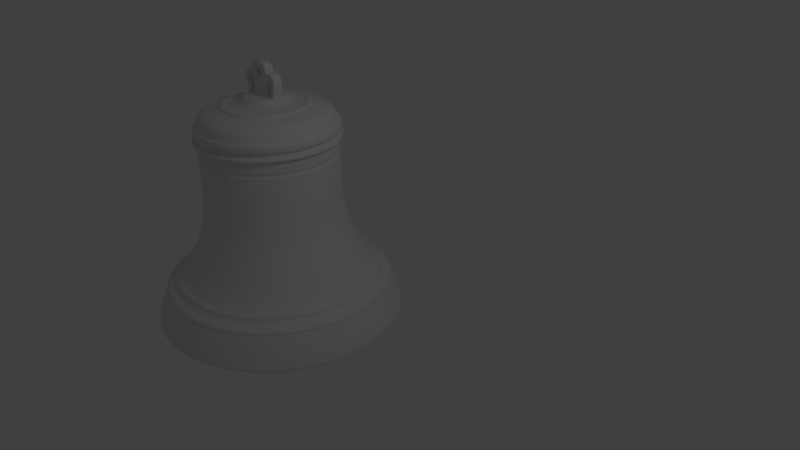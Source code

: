 # Source: church_bell1.blend  (saved by Blender 2.55.0; exported with 4.5.12 LTS)
import bpy
from mathutils import Matrix  # noqa: F401  (used for matrix-valued properties, if any)

bpy.ops.wm.read_factory_settings(use_empty=True)
scene = bpy.context.scene
scene.name = 'Scene'

# ---- collections
col_collection_1 = bpy.data.collections.new('Collection 1'); scene.collection.children.link(col_collection_1)
col_collection_5 = bpy.data.collections.new('Collection 5'); scene.collection.children.link(col_collection_5)

# ---- world
world_world = bpy.data.worlds.new('World'); scene.world = world_world
world_world.color = (0.05088, 0.05088, 0.05088)
world_world.use_sun_shadow = False
world_world.sun_shadow_jitter_overblur = 0.0
world_world.cycles.sampling_method = 'MANUAL'
world_world.cycles.sample_map_resolution = 256

# ---- cameras
cam_camera = bpy.data.cameras.new('Camera')
cam_camera.clip_end = 100.0
cam_camera.lens = 35.0
cam_camera.ortho_scale = 7.314
cam_camera.dof.focus_distance = 0.0
cam_camera.dof.aperture_fstop = 128.0

# ---- lights
light_lamp = bpy.data.lights.new('Lamp', 'POINT')
light_lamp.transmission_factor = 0.0
light_lamp.cutoff_distance = 30.0
light_lamp.energy = 100.0
light_lamp.shadow_buffer_clip_start = 1.001
light_lamp.shadow_soft_size = 1.0
light_lamp.shadow_maximum_resolution = 0.006
light_lamp.use_absolute_resolution = True
light_lamp.cycles.use_multiple_importance_sampling = False

# ---- meshes
me_cube_005 = bpy.data.meshes.new('Cube.005')
me_cube_005.from_pydata([(-0.05865, 0.08126, -0.1091), (-0.05865, -0.08126, -0.1091), (0.05865, -0.08126, -0.1091), (0.05865, 0.08126, -0.1091), (-0.01955, 0.08126, -0.1091), (0.01955, 0.08126, -0.1091), (-0.01955, -0.08126, -0.1091), (0.01955, -0.08126, -0.1091), (-0.05865, 0.02709, -0.1091), (-0.05865, -0.02709, -0.1091), (0.05865, -0.02709, -0.1091), (0.05865, 0.02709, -0.1091), (0.01955, 0.02709, -0.1091), (0.01955, -0.02709, -0.1091), (-0.01955, 0.02709, -0.1091), (-0.01955, -0.02709, -0.1091), (-0.05865, 0.08126, -0.0395), (-0.05865, -0.08126, -0.0395), (0.05865, 0.08126, -0.0395), (0.05865, -0.08126, -0.0395), (-0.01955, 0.08126, -0.0395), (0.01955, 0.08126, -0.0395), (0.01955, -0.08126, -0.0395), (-0.01955, -0.08126, -0.0395), (-0.05865, 0.02709, -0.0395), (-0.05865, -0.02709, -0.0395), (0.05865, 0.02709, -0.0395), (0.05865, -0.02709, -0.0395), (-0.05865, 0.08126, 0.01157), (-0.05865, -0.08126, 0.01157), (0.05865, 0.08126, 0.01157), (0.05865, -0.08126, 0.01157), (-0.01955, 0.08126, 0.01157), (0.01955, 0.08126, 0.01157), (0.01955, -0.08126, 0.01157), (-0.01955, -0.08126, 0.01157), (-0.05865, 0.02709, 0.01157), (-0.05865, -0.02709, 0.01157), (0.05865, 0.02709, 0.01157), (0.05865, -0.02709, 0.01157), (0.05865, -0.02709, 0.05306), (0.05865, 0.02709, 0.05306), (-0.05865, -0.02709, 0.05306), (-0.05865, 0.02709, 0.05306), (-0.01955, -0.08126, 0.05306), (0.01955, -0.08126, 0.05306), (0.01955, 0.08126, 0.05306), (-0.01955, 0.08126, 0.05306), (0.05865, -0.08126, 0.05306), (0.05865, 0.08126, 0.05306), (-0.05865, -0.08126, 0.05306), (-0.05865, 0.08126, 0.05306), (-0.01955, -0.02709, 0.1227), (-0.01955, 0.02709, 0.1227), (0.01955, -0.02709, 0.1227), (0.01955, 0.02709, 0.1227), (0.05865, 0.02709, 0.1227), (0.05865, -0.02709, 0.1227), (-0.05865, -0.02709, 0.1227), (-0.05865, 0.02709, 0.1227), (0.01955, -0.08126, 0.1227), (-0.01955, -0.08126, 0.1227), (0.01955, 0.08126, 0.1227), (-0.01955, 0.08126, 0.1227), (0.05865, 0.08126, 0.1227), (0.05865, -0.08126, 0.1227), (-0.05865, -0.08126, 0.1227), (-0.05865, 0.08126, 0.1227)], [], [(7, 13, 10, 2), (13, 12, 11, 10), (12, 5, 3, 11), (6, 15, 13, 7), (15, 14, 12, 13), (14, 4, 5, 12), (1, 9, 15, 6), (9, 8, 14, 15), (8, 0, 4, 14), (0, 16, 20, 4), (21, 5, 4, 20), (18, 3, 5, 21), (22, 7, 2, 19), (23, 6, 7, 22), (17, 1, 6, 23), (16, 0, 8, 24), (9, 25, 24, 8), (1, 17, 25, 9), (26, 11, 3, 18), (27, 10, 11, 26), (19, 2, 10, 27), (16, 28, 32, 20), (33, 21, 20, 32), (30, 18, 21, 33), (34, 22, 19, 31), (35, 23, 22, 34), (29, 17, 23, 35), (28, 16, 24, 36), (25, 37, 36, 24), (17, 29, 37, 25), (38, 26, 18, 30), (39, 27, 26, 38), (31, 19, 27, 39), (31, 39, 40, 48), (39, 38, 41, 40), (38, 30, 49, 41), (50, 42, 37, 29), (42, 43, 36, 37), (28, 36, 43, 51), (29, 35, 44, 50), (35, 34, 45, 44), (34, 31, 48, 45), (30, 33, 46, 49), (33, 32, 47, 46), (51, 47, 32, 28), (48, 40, 57, 65), (40, 41, 56, 57), (41, 49, 64, 56), (66, 58, 42, 50), (58, 59, 43, 42), (59, 67, 51, 43), (50, 44, 61, 66), (44, 45, 60, 61), (45, 48, 65, 60), (49, 46, 62, 64), (46, 47, 63, 62), (47, 51, 67, 63), (59, 53, 63, 67), (58, 52, 53, 59), (66, 61, 52, 58), (53, 55, 62, 63), (52, 54, 55, 53), (61, 60, 54, 52), (55, 56, 64, 62), (54, 57, 56, 55), (60, 65, 57, 54)])
me_cube_005.polygons.foreach_set('use_smooth', [True] * 66)
me_cube_005.use_remesh_preserve_volume = False
me_cube_005.use_remesh_preserve_attributes = False
me_cube_005.use_mirror_vertex_groups = False
me_cube_005.update()
me_cube_003 = bpy.data.meshes.new('Cube.003')
me_cube_003.from_pydata([(-0.2353, 0.05865, -0.1574), (-0.2353, -0.05865, -0.1574), (-0.118, -0.05865, -0.1574), (-0.118, 0.05865, -0.1574), (-0.2353, 0.05865, -0.4196), (-0.2353, -0.05865, -0.4196), (-0.118, -0.05865, -0.4196), (-0.118, 0.05865, -0.4196), (-0.1962, 0.05865, -0.1574), (-0.1571, 0.05865, -0.1574), (-0.1962, -0.05865, -0.1574), (-0.1571, -0.05865, -0.1574), (-0.1962, 0.05865, -0.4196), (-0.1571, 0.05865, -0.4196), (-0.1962, -0.05865, -0.4196), (-0.1571, -0.05865, -0.4196), (-0.2353, 0.01955, -0.1574), (-0.2353, -0.01955, -0.1574), (-0.118, -0.01955, -0.1574), (-0.118, 0.01955, -0.1574), (-0.2353, 0.01955, -0.4196), (-0.2353, -0.01955, -0.4196), (-0.118, -0.01955, -0.4196), (-0.118, 0.01955, -0.4196), (-0.1571, 0.01955, -0.4196), (-0.1571, -0.01955, -0.4196), (-0.1962, 0.01955, -0.4196), (-0.1962, -0.01955, -0.4196), (-0.2353, 0.05865, -0.35), (-0.2353, -0.05865, -0.35), (-0.118, 0.05865, -0.35), (-0.118, -0.05865, -0.35), (-0.1962, 0.05865, -0.35), (-0.1571, 0.05865, -0.35), (-0.1571, -0.05865, -0.35), (-0.1962, -0.05865, -0.35), (-0.2353, 0.01955, -0.35), (-0.2353, -0.01955, -0.35), (-0.118, 0.01955, -0.35), (-0.118, -0.01955, -0.35)], [], [(15, 25, 22, 6), (25, 24, 23, 22), (24, 13, 7, 23), (14, 27, 25, 15), (27, 26, 24, 25), (26, 12, 13, 24), (5, 21, 27, 14), (21, 20, 26, 27), (20, 4, 12, 26), (28, 0, 8, 32), (32, 12, 4, 28), (9, 33, 32, 8), (33, 13, 12, 32), (3, 30, 33, 9), (30, 7, 13, 33), (11, 34, 31, 2), (34, 15, 6, 31), (10, 35, 34, 11), (35, 14, 15, 34), (1, 29, 35, 10), (29, 5, 14, 35), (20, 36, 28, 4), (0, 28, 36, 16), (21, 37, 36, 20), (37, 17, 16, 36), (5, 29, 37, 21), (29, 1, 17, 37), (19, 38, 30, 3), (38, 23, 7, 30), (18, 39, 38, 19), (39, 22, 23, 38), (2, 31, 39, 18), (31, 6, 22, 39)])
me_cube_003.polygons.foreach_set('use_smooth', [True] * 33)
me_cube_003.use_remesh_preserve_volume = False
me_cube_003.use_remesh_preserve_attributes = False
me_cube_003.use_mirror_vertex_groups = False
me_cube_003.update()
me_cube_001 = bpy.data.meshes.new('Cube.001')
me_cube_001.from_pydata([(-0.3276, -5.648e-09, -0.06713), (0.3276, -5.648e-09, -0.06713), (-0.374, 1.781e-09, 0.0991), (0.374, 1.781e-09, 0.0991), (-0.3932, 6.202e-09, 0.1982), (0.3932, 6.202e-09, 0.1982), (-0.334, 1.141e-08, 0.3165), (0.334, 1.141e-08, 0.3165), (-0.2094, 1.136e-08, 0.3181), (0.2094, 1.136e-08, 0.3181), (-0.1742, 1.062e-08, 0.3021), (0.1742, 1.062e-08, 0.3021), (-0.1838, 1.518e-08, 0.4044), (0.1838, 1.518e-08, 0.4044), (-0.1183, 1.76e-08, 0.4603), (0.1183, 1.76e-08, 0.4603), (0.0, 1.792e-08, 0.4699), (-0.2413, -5.565e-09, -0.06873), (0.2413, -5.565e-09, -0.06873), (-0.2621, -4.878e-10, 0.04635), (0.2621, -4.878e-10, 0.04635), (-0.3117, 3.969e-09, 0.1486), (0.3117, 3.969e-09, 0.1486), (-0.2909, 6.422e-09, 0.203), (0.2909, 6.422e-09, 0.203), (-0.2206, 7.471e-09, 0.2238), (0.2206, 7.471e-09, 0.2238), (-0.1726, 4.147e-09, 0.147), (0.1726, 4.147e-09, 0.147), (-0.171, -5.368e-09, -0.06713), (0.171, -5.368e-09, -0.06713), (0.0, -0.08107, -0.07032), (0.171, -0.08107, -0.06713), (-0.171, -0.08107, -0.06713), (0.1726, -0.08107, 0.147), (-0.1726, -0.08107, 0.147), (0.2206, -0.08107, 0.2238), (-0.2206, -0.08107, 0.2238), (0.2909, -0.08107, 0.203), (-0.2909, -0.08107, 0.203), (0.3117, -0.08107, 0.1486), (-0.3117, -0.08107, 0.1486), (0.2621, -0.08107, 0.04635), (-0.2621, -0.08107, 0.04635), (0.2413, -0.08107, -0.06873), (-0.2413, -0.08107, -0.06873), (0.0, -0.08107, 0.38), (0.0517, -0.08107, 0.3586), (0.07312, -0.08107, 0.3069), (0.0517, -0.08107, 0.2552), (0.0, -0.08107, 0.2337), (-0.05173, -0.08107, 0.2552), (-0.07315, -0.08107, 0.3069), (-0.05173, -0.08107, 0.3586), (0.0, -0.08107, 0.4699), (0.1183, -0.08107, 0.4603), (-0.1183, -0.08107, 0.4603), (0.1838, -0.08107, 0.4044), (-0.1838, -0.08107, 0.4044), (0.1742, -0.08107, 0.3021), (-0.1742, -0.08107, 0.3021), (0.2094, -0.08107, 0.3181), (-0.2094, -0.08107, 0.3181), (0.334, -0.08107, 0.3165), (-0.334, -0.08107, 0.3165), (0.3932, -0.08107, 0.1982), (-0.3932, -0.08107, 0.1982), (0.374, -0.08107, 0.0991), (-0.374, -0.08107, 0.0991), (0.3276, -0.08107, -0.06713), (-0.3276, -0.08107, -0.06713), (-0.3276, 0.08107, -0.06713), (0.3276, 0.08107, -0.06713), (-0.374, 0.08107, 0.0991), (0.374, 0.08107, 0.0991), (-0.3932, 0.08107, 0.1982), (0.3932, 0.08107, 0.1982), (-0.334, 0.08107, 0.3165), (0.334, 0.08107, 0.3165), (-0.2094, 0.08107, 0.3181), (0.2094, 0.08107, 0.3181), (-0.1742, 0.08107, 0.3021), (0.1742, 0.08107, 0.3021), (-0.1838, 0.08107, 0.4044), (0.1838, 0.08107, 0.4044), (-0.1183, 0.08107, 0.4603), (0.1183, 0.08107, 0.4603), (0.0, 0.08107, 0.4699), (-0.05173, 0.08107, 0.3586), (-0.07315, 0.08107, 0.3069), (-0.05173, 0.08107, 0.2552), (0.0, 0.08107, 0.2337), (0.0517, 0.08107, 0.2552), (0.07312, 0.08107, 0.3069), (0.0517, 0.08107, 0.3586), (0.0, 0.08107, 0.38), (-0.2413, 0.08107, -0.06873), (0.2413, 0.08107, -0.06873), (-0.2621, 0.08107, 0.04635), (0.2621, 0.08107, 0.04635), (-0.3117, 0.08107, 0.1486), (0.3117, 0.08107, 0.1486), (-0.2909, 0.08107, 0.203), (0.2909, 0.08107, 0.203), (-0.2206, 0.08107, 0.2238), (0.2206, 0.08107, 0.2238), (-0.1726, 0.08107, 0.147), (0.1726, 0.08107, 0.147), (-0.171, 0.08107, -0.06713), (0.171, 0.08107, -0.06713), (0.0, 0.08107, -0.07032), (0.1183, -0.05796, 0.4603), (0.0, -0.05796, 0.4699), (0.171, -0.04054, -0.06713), (-0.171, -0.04054, -0.06713), (0.1726, -0.04054, 0.147), (-0.1726, -0.04054, 0.147), (0.2206, -0.04054, 0.2238), (-0.2206, -0.04054, 0.2238), (0.2909, -0.04054, 0.203), (-0.2909, -0.04054, 0.203), (0.3117, -0.04054, 0.1486), (-0.3117, -0.04054, 0.1486), (0.2621, -0.04054, 0.04635), (-0.2621, -0.04054, 0.04635), (0.2413, -0.04054, -0.06873), (-0.2413, -0.04054, -0.06873), (0.3276, -0.05796, -0.06713), (-0.3276, -0.05796, -0.06713), (-0.1183, -0.05796, 0.4603), (0.1838, -0.05796, 0.4044), (-0.1838, -0.05796, 0.4044), (0.1742, -0.05796, 0.3021), (-0.1742, -0.05796, 0.3021), (0.2094, -0.05796, 0.3181), (-0.2094, -0.05796, 0.3181), (0.334, -0.05796, 0.3165), (-0.334, -0.05796, 0.3165), (0.3932, -0.05796, 0.1982), (-0.3932, -0.05796, 0.1982), (0.374, -0.05796, 0.0991), (-0.374, -0.05796, 0.0991), (0.1183, 0.05796, 0.4603), (0.0, 0.05796, 0.4699), (0.171, 0.04054, -0.06713), (-0.171, 0.04054, -0.06713), (0.1726, 0.04054, 0.147), (-0.1726, 0.04054, 0.147), (0.2206, 0.04054, 0.2238), (-0.2206, 0.04054, 0.2238), (0.2909, 0.04054, 0.203), (-0.2909, 0.04054, 0.203), (0.3117, 0.04054, 0.1486), (-0.3117, 0.04054, 0.1486), (0.2621, 0.04054, 0.04635), (-0.2621, 0.04054, 0.04635), (0.2413, 0.04054, -0.06873), (-0.2413, 0.04054, -0.06873), (0.3276, 0.05796, -0.06713), (-0.3276, 0.05796, -0.06713), (-0.1183, 0.05796, 0.4603), (0.1838, 0.05796, 0.4044), (-0.1838, 0.05796, 0.4044), (0.1742, 0.05796, 0.3021), (-0.1742, 0.05796, 0.3021), (0.2094, 0.05796, 0.3181), (-0.2094, 0.05796, 0.3181), (0.334, 0.05796, 0.3165), (-0.334, 0.05796, 0.3165), (0.3932, 0.05796, 0.1982), (-0.3932, 0.05796, 0.1982), (0.374, 0.05796, 0.0991), (-0.374, 0.05796, 0.0991), (-0.3363, 0.06955, -0.0804), (0.3363, 0.06955, -0.0804), (-0.2327, 0.04864, -0.08232), (0.2327, 0.04864, -0.08232), (-0.2257, 0.07146, -0.08039), (0.2257, 0.07146, -0.08039), (-0.3363, -0.06955, -0.0804), (0.3363, -0.06955, -0.0804), (-0.2327, -0.04864, -0.08232), (0.2327, -0.04864, -0.08232), (-0.2257, -0.07146, -0.08039), (0.2257, -0.07146, -0.08039), (0.0, 0.1429, -0.08461), (0.2257, 0.1429, -0.08039), (-0.2257, 0.1429, -0.08039), (0.2327, 0.09729, -0.08232), (-0.2327, 0.09729, -0.08232), (0.3363, 0.09729, -0.0804), (-0.3363, 0.09729, -0.0804), (-0.3363, -0.09729, -0.0804), (0.3363, -0.09729, -0.0804), (-0.2327, -0.09729, -0.08232), (0.2327, -0.09729, -0.08232), (-0.2257, -0.1429, -0.08039), (0.2257, -0.1429, -0.08039), (0.0, -0.1429, -0.08461), (0.2257, -1.616e-08, -0.08039), (-0.2257, -1.616e-08, -0.08039), (0.2327, -8.018e-09, -0.08232), (-0.2327, -8.018e-09, -0.08232), (0.3363, -8.118e-09, -0.0804), (-0.3363, -8.118e-09, -0.0804), (-0.04157, 0.08107, 0.3484), (-1.744e-06, 0.08107, 0.3657), (0.04155, 0.08107, 0.3484), (0.05877, 0.08107, 0.3069), (0.04155, 0.08107, 0.2653), (-1.744e-06, 0.08107, 0.2481), (-0.04157, 0.08107, 0.2653), (-0.05879, 0.08107, 0.3069), (-0.05879, -0.08107, 0.3069), (-0.04157, -0.08107, 0.3484), (-0.04157, -0.08107, 0.2653), (-1.744e-06, -0.08107, 0.2481), (0.04155, -0.08107, 0.2653), (0.05877, -0.08107, 0.3069), (0.04155, -0.08107, 0.3484), (-1.744e-06, -0.08107, 0.3657), (-0.04157, 0.04054, 0.3484), (-1.744e-06, 0.04054, 0.3657), (-0.04157, -2.693e-08, 0.3484), (-1.744e-06, -2.127e-08, 0.3657), (0.04155, 0.04054, 0.3484), (0.04155, -2.693e-08, 0.3484), (0.05877, 0.04054, 0.3069), (0.05877, -2.14e-08, 0.3069), (0.04155, 0.04054, 0.2653), (0.04155, -2.127e-08, 0.2653), (-1.744e-06, 0.04054, 0.2481), (-1.744e-06, -2.127e-08, 0.2481), (-0.04157, 0.04054, 0.2653), (-0.04157, -2.127e-08, 0.2653), (-0.05879, 0.04054, 0.3069), (-0.05879, -2.14e-08, 0.3069), (-0.04157, -0.04054, 0.3484), (-0.05879, -0.04054, 0.3069), (-0.04157, -0.04054, 0.2653), (-1.744e-06, -0.04054, 0.2481), (0.04155, -0.04054, 0.2653), (0.05877, -0.04054, 0.3069), (0.04155, -0.04054, 0.3484), (-1.744e-06, -0.04054, 0.3657)], [], [(46, 54, 56, 53), (46, 47, 55, 54), (52, 53, 56, 58), (35, 51, 52, 37), (52, 58, 60), (37, 52, 60), (37, 62, 64, 39), (37, 60, 62), (39, 64, 66, 41), (41, 66, 68, 43), (43, 68, 70, 45), (33, 50, 51, 35), (31, 50, 33), (34, 36, 48, 49), (36, 38, 63, 61), (36, 61, 59), (38, 40, 65, 63), (40, 42, 67, 65), (42, 44, 69, 67), (36, 59, 48), (48, 59, 57), (55, 47, 48, 57), (86, 84, 93, 94), (93, 84, 82), (105, 93, 82), (99, 74, 72, 97), (101, 76, 74, 99), (103, 78, 76, 101), (105, 82, 80), (105, 80, 78, 103), (107, 92, 93, 105), (110, 108, 91), (108, 106, 90, 91), (98, 96, 71, 73), (100, 98, 73, 75), (102, 100, 75, 77), (104, 79, 81), (104, 102, 77, 79), (104, 81, 89), (89, 81, 83), (106, 104, 89, 90), (89, 83, 85, 88), (95, 87, 86, 94), (95, 88, 85, 87), (15, 16, 112, 111), (111, 112, 54, 55), (28, 115, 113, 30), (115, 34, 32, 113), (27, 29, 114, 116), (116, 114, 33, 35), (26, 117, 115, 28), (117, 36, 34, 115), (25, 27, 116, 118), (118, 116, 35, 37), (24, 119, 117, 26), (119, 38, 36, 117), (23, 25, 118, 120), (120, 118, 37, 39), (22, 121, 119, 24), (121, 40, 38, 119), (21, 23, 120, 122), (122, 120, 39, 41), (20, 123, 121, 22), (123, 42, 40, 121), (19, 21, 122, 124), (124, 122, 41, 43), (18, 125, 123, 20), (125, 44, 42, 123), (17, 19, 124, 126), (126, 124, 43, 45), (14, 129, 112, 16), (129, 56, 54, 112), (13, 15, 111, 130), (130, 111, 55, 57), (12, 131, 129, 14), (131, 58, 56, 129), (11, 13, 130, 132), (132, 130, 57, 59), (10, 133, 131, 12), (133, 60, 58, 131), (9, 11, 132, 134), (134, 132, 59, 61), (8, 135, 133, 10), (135, 62, 60, 133), (7, 9, 134, 136), (136, 134, 61, 63), (6, 137, 135, 8), (137, 64, 62, 135), (5, 7, 136, 138), (138, 136, 63, 65), (4, 139, 137, 6), (139, 66, 64, 137), (3, 5, 138, 140), (140, 138, 65, 67), (2, 141, 139, 4), (141, 68, 66, 139), (1, 3, 140, 127), (127, 140, 67, 69), (0, 128, 141, 2), (128, 70, 68, 141), (0, 2, 172, 159), (159, 172, 73, 71), (1, 158, 171, 3), (158, 72, 74, 171), (2, 4, 170, 172), (172, 170, 75, 73), (3, 171, 169, 5), (171, 74, 76, 169), (4, 6, 168, 170), (170, 168, 77, 75), (5, 169, 167, 7), (169, 76, 78, 167), (6, 8, 166, 168), (168, 166, 79, 77), (7, 167, 165, 9), (167, 78, 80, 165), (8, 10, 164, 166), (166, 164, 81, 79), (9, 165, 163, 11), (165, 80, 82, 163), (10, 12, 162, 164), (164, 162, 83, 81), (11, 163, 161, 13), (163, 82, 84, 161), (12, 14, 160, 162), (162, 160, 85, 83), (13, 161, 142, 15), (161, 84, 86, 142), (14, 16, 143, 160), (160, 143, 87, 85), (17, 157, 155, 19), (157, 96, 98, 155), (18, 20, 154, 156), (156, 154, 99, 97), (19, 155, 153, 21), (155, 98, 100, 153), (20, 22, 152, 154), (154, 152, 101, 99), (21, 153, 151, 23), (153, 100, 102, 151), (22, 24, 150, 152), (152, 150, 103, 101), (23, 151, 149, 25), (151, 102, 104, 149), (24, 26, 148, 150), (150, 148, 105, 103), (25, 149, 147, 27), (149, 104, 106, 147), (26, 28, 146, 148), (148, 146, 107, 105), (27, 147, 145, 29), (147, 106, 108, 145), (28, 30, 144, 146), (146, 144, 109, 107), (15, 142, 143, 16), (142, 86, 87, 143), (32, 50, 31), (34, 49, 50, 32), (91, 109, 110), (107, 109, 91, 92), (159, 71, 191, 173), (0, 159, 173, 204), (72, 158, 174, 190), (158, 1, 203, 174), (96, 157, 175, 189), (157, 17, 202, 175), (156, 97, 188, 176), (18, 156, 176, 201), (145, 108, 187, 177), (29, 145, 177, 200), (109, 144, 178, 186), (144, 30, 199, 178), (70, 128, 179, 192), (128, 0, 204, 179), (127, 69, 193, 180), (1, 127, 180, 203), (126, 45, 194, 181), (17, 126, 181, 202), (44, 125, 182, 195), (125, 18, 201, 182), (33, 114, 183, 196), (114, 29, 200, 183), (113, 32, 197, 184), (30, 113, 184, 199), (110, 109, 186, 185), (108, 110, 185, 187), (97, 72, 190, 188), (71, 96, 189, 191), (45, 70, 192, 194), (69, 44, 195, 193), (31, 33, 196, 198), (32, 31, 198, 197), (88, 95, 206, 205), (95, 94, 207, 206), (94, 93, 208, 207), (93, 92, 209, 208), (92, 91, 210, 209), (91, 90, 211, 210), (90, 89, 212, 211), (89, 88, 205, 212), (53, 52, 213, 214), (52, 51, 215, 213), (51, 50, 216, 215), (50, 49, 217, 216), (49, 48, 218, 217), (48, 47, 219, 218), (47, 46, 220, 219), (46, 53, 214, 220), (221, 205, 206, 222), (223, 221, 222, 224), (225, 222, 206, 207), (226, 224, 222, 225), (227, 225, 207, 208), (228, 226, 225, 227), (229, 227, 208, 209), (230, 228, 227, 229), (231, 229, 209, 210), (232, 230, 229, 231), (233, 231, 210, 211), (234, 232, 231, 233), (235, 233, 211, 212), (236, 234, 233, 235), (221, 235, 212, 205), (223, 236, 235, 221), (237, 214, 213, 238), (223, 237, 238, 236), (238, 213, 215, 239), (236, 238, 239, 234), (239, 215, 216, 240), (234, 239, 240, 232), (240, 216, 217, 241), (232, 240, 241, 230), (241, 217, 218, 242), (230, 241, 242, 228), (242, 218, 219, 243), (228, 242, 243, 226), (243, 219, 220, 244), (226, 243, 244, 224), (237, 244, 220, 214), (223, 224, 244, 237)])
me_cube_001.polygons.foreach_set('use_smooth', [True] * 240)
me_cube_001.use_remesh_preserve_volume = False
me_cube_001.use_remesh_preserve_attributes = False
me_cube_001.use_mirror_vertex_groups = False
me_cube_001.update()
me_circle_001 = bpy.data.meshes.new('Circle.001')
me_circle_001.from_pydata([(0.0715, 0.0715, -0.6291), (0.1011, -1.386e-08, -0.6291), (0.0715, -0.0715, -0.6291), (-9.45e-08, -0.1011, -0.6291), (-0.0715, -0.0715, -0.6291), (-0.1011, -7.947e-09, -0.6291), (-0.0715, 0.0715, -0.6291), (-1.173e-07, 0.1011, -0.6291), (-1.433e-07, 0.2262, -0.9672), (-0.1599, 0.1599, -0.9672), (-0.2262, -8.937e-10, -0.9672), (-0.1599, -0.1599, -0.9672), (-9.229e-08, -0.2262, -0.9672), (0.1599, -0.1599, -0.9672), (0.2262, -1.413e-08, -0.9672), (0.1599, 0.1599, -0.9672), (0.2573, 0.2573, -1.297), (0.3638, -1.552e-08, -1.297), (0.2573, -0.2573, -1.297), (-8.809e-08, -0.3638, -1.297), (-0.2573, -0.2573, -1.297), (-0.3638, 5.77e-09, -1.297), (-0.2573, 0.2573, -1.297), (-1.702e-07, 0.3638, -1.297), (-1.24e-07, 0.1024, -1.62), (-0.07244, 0.07244, -1.62), (-0.1024, -4.709e-09, -1.62), (-0.07244, -0.07244, -1.62), (-1.009e-07, -0.1024, -1.62), (0.07244, -0.07244, -1.62), (0.1024, -1.07e-08, -1.62), (0.07244, 0.07244, -1.62), (0.1509, 0.1509, -1.838), (0.2134, -8.103e-09, -1.838), (0.1509, -0.1509, -1.838), (-9.3e-08, -0.2134, -1.838), (-0.1509, -0.1509, -1.838), (-0.2134, 4.382e-09, -1.838), (-0.1509, 0.1509, -1.838), (-1.412e-07, 0.2134, -1.838), (-1.309e-07, 0.1548, -1.858), (-0.1094, 0.1094, -1.858), (-0.1548, -2.088e-11, -1.858), (-0.1094, -0.1094, -1.858), (-9.596e-08, -0.1548, -1.858), (0.1094, -0.1094, -1.858), (0.1548, -9.075e-09, -1.858), (0.1094, 0.1094, -1.858), (-1.043e-07, -7.451e-09, -1.858), (-0.03058, 0.03058, 0.9832), (-0.04324, -7.349e-09, 0.9832), (-0.03058, -0.03058, 0.9832), (0.03058, -0.03058, 0.9832), (0.04324, -9.879e-09, 0.9832), (0.03058, 0.03058, 0.9832), (-6.258e-08, -0.03393, 1.055), (-6.258e-08, -5.512e-09, 1.069), (-6.004e-08, 0.03393, 1.055), (-0.135, 0.0242, 1.106), (-0.1059, 0.03423, 1.115), (-0.07687, 0.0242, 1.125), (-0.06484, -1.859e-09, 1.128), (-0.07687, -0.0242, 1.125), (-0.1059, -0.03423, 1.115), (-0.135, -0.0242, 1.106), (-0.147, -4.585e-09, 1.102), (-0.1076, 0.03803, 1.317), (-0.134, 0.02689, 1.338), (-0.08127, 0.02689, 1.295), (-0.07035, 2.644e-09, 1.287), (-0.08127, -0.02689, 1.295), (-0.1076, -0.03803, 1.317), (-0.134, -0.02689, 1.338), (-0.1449, 2.057e-09, 1.347), (6.915e-08, 0.03105, 1.319), (1.415e-07, 0.02195, 1.347), (9.712e-08, 0.02195, 1.292), (6.1e-08, 3.13e-09, 1.28), (8.929e-08, -0.02195, 1.292), (1.603e-07, -0.03105, 1.319), (1.404e-07, -0.02195, 1.347), (9.923e-08, 3.439e-09, 1.359), (0.1449, 2.057e-09, 1.347), (0.134, 0.02689, 1.338), (0.134, -0.02689, 1.338), (0.1076, -0.03803, 1.317), (0.08127, -0.02689, 1.295), (0.07035, 2.644e-09, 1.287), (0.08127, 0.02689, 1.295), (0.1076, 0.03803, 1.317), (0.147, -4.585e-09, 1.102), (0.135, 0.0242, 1.106), (0.135, -0.0242, 1.106), (0.1059, -0.03423, 1.115), (0.07687, -0.0242, 1.125), (0.06484, -1.859e-09, 1.128), (0.07687, 0.0242, 1.125), (0.1059, 0.03423, 1.115), (-1.127e-07, -0.04324, 0.9832), (-5.167e-08, 0.04324, 0.9832), (0.0319, 0.03393, 0.9977), (0.03396, -1.123e-08, 0.9844), (0.0319, -0.03393, 0.9977), (0.02691, -0.04799, 1.03), (0.02691, 0.04799, 1.03), (0.02192, 0.03393, 1.062), (0.01986, -5.291e-09, 1.076), (0.02192, -0.03393, 1.062), (-0.02192, 0.03393, 1.062), (-0.01986, -5.291e-09, 1.076), (-0.02192, -0.03393, 1.062), (-0.03396, -1.123e-08, 0.9844), (-0.0319, -0.03393, 0.9977), (-0.02691, -0.04799, 1.03), (-0.02691, 0.04799, 1.03), (-0.0319, 0.03393, 0.9977), (-3.843e-08, 0.04799, 1.03), (-1.007e-07, -0.04799, 1.03), (-1.185e-07, -0.03393, 0.9977), (-1.122e-07, 0.03393, 0.9977), (-1.027e-07, 0.08335, -0.1045), (-1.166e-07, -0.08335, -0.1045), (0.08335, -1.348e-08, -0.1045), (0.05894, -0.05894, -0.1045), (-0.05894, -0.05894, -0.1045), (-0.08335, -8.605e-09, -0.1045), (-0.05894, 0.05894, -0.1045), (0.05894, 0.05894, -0.1045), (-1.278e-07, 0.1268, -1.668), (-0.08969, 0.08969, -1.668), (-0.1268, -2.709e-09, -1.668), (-0.08969, -0.08969, -1.668), (-9.917e-08, -0.1268, -1.668), (0.08969, -0.08969, -1.668), (0.1268, -1.013e-08, -1.668), (0.08969, 0.08969, -1.668), (-1.38e-07, 0.1929, -1.798), (-0.1364, 0.1364, -1.798), (-0.1929, 2.7e-09, -1.798), (-0.1364, -0.1364, -1.798), (-9.446e-08, -0.1929, -1.798), (0.1364, -0.1364, -1.798), (0.1929, -8.584e-09, -1.798), (0.1364, 0.1364, -1.798), (0.06885, 0.02479, 1.343), (0.07446, 2.746e-09, 1.353), (0.06885, -0.02479, 1.343), (0.0553, -0.03506, 1.318), (0.04175, -0.02479, 1.293), (0.03614, 2.893e-09, 1.283), (0.04175, 0.02479, 1.293), (0.0553, 0.03506, 1.318), (-0.07446, 2.746e-09, 1.353), (-0.06885, -0.02479, 1.343), (-0.0553, -0.03506, 1.318), (-0.04175, -0.02479, 1.293), (-0.03614, 2.893e-09, 1.283), (-0.04175, 0.02479, 1.293), (-0.0553, 0.03506, 1.318), (-0.06885, 0.02479, 1.343)], [], [(7, 0, 15, 8), (7, 8, 9, 6), (6, 9, 10, 5), (5, 10, 11, 4), (3, 4, 11, 12), (3, 12, 13, 2), (2, 13, 14, 1), (15, 0, 1, 14), (14, 17, 16, 15), (13, 18, 17, 14), (12, 19, 18, 13), (12, 11, 20, 19), (10, 21, 20, 11), (9, 22, 21, 10), (8, 23, 22, 9), (8, 15, 16, 23), (23, 16, 31, 24), (23, 24, 25, 22), (22, 25, 26, 21), (21, 26, 27, 20), (19, 20, 27, 28), (19, 28, 29, 18), (18, 29, 30, 17), (17, 30, 31, 16), (39, 32, 47, 40), (39, 40, 41, 38), (38, 41, 42, 37), (37, 42, 43, 36), (35, 36, 43, 44), (35, 44, 45, 34), (34, 45, 46, 33), (33, 46, 47, 32), (46, 48, 47), (45, 48, 46), (44, 48, 45), (44, 43, 48), (42, 48, 43), (41, 48, 42), (40, 48, 41), (40, 47, 48), (59, 58, 67, 66), (59, 66, 68, 60), (61, 60, 68, 69), (61, 69, 70, 62), (62, 70, 71, 63), (63, 71, 72, 64), (64, 72, 73, 65), (65, 73, 67, 58), (82, 90, 91, 83), (84, 92, 90, 82), (85, 93, 92, 84), (86, 94, 93, 85), (87, 95, 94, 86), (87, 88, 96, 95), (89, 97, 96, 88), (89, 83, 91, 97), (91, 90, 101, 100), (90, 92, 102, 101), (92, 93, 103, 102), (93, 94, 107, 103), (94, 95, 106, 107), (96, 105, 106, 95), (96, 97, 104, 105), (91, 100, 104, 97), (115, 58, 59, 114), (108, 114, 59, 60), (108, 60, 61, 109), (110, 109, 61, 62), (113, 110, 62, 63), (112, 113, 63, 64), (111, 112, 64, 65), (115, 111, 65, 58), (56, 57, 108, 109), (57, 56, 106, 105), (55, 56, 109, 110), (56, 55, 107, 106), (50, 51, 112, 111), (49, 50, 111, 115), (52, 53, 101, 102), (53, 54, 100, 101), (105, 104, 116, 57), (108, 57, 116, 114), (110, 113, 117, 55), (107, 55, 117, 103), (113, 112, 118, 117), (103, 117, 118, 102), (51, 98, 118, 112), (52, 102, 118, 98), (104, 100, 119, 116), (114, 116, 119, 115), (54, 99, 119, 100), (49, 115, 119, 99), (127, 0, 7, 120), (120, 99, 54, 127), (6, 126, 120, 7), (126, 49, 99, 120), (5, 125, 126, 6), (125, 50, 49, 126), (4, 124, 125, 5), (124, 51, 50, 125), (3, 121, 124, 4), (121, 98, 51, 124), (2, 123, 121, 3), (123, 52, 98, 121), (1, 122, 123, 2), (122, 53, 52, 123), (0, 127, 122, 1), (127, 54, 53, 122), (30, 134, 135, 31), (29, 133, 134, 30), (28, 132, 133, 29), (27, 131, 132, 28), (26, 130, 131, 27), (25, 129, 130, 26), (24, 128, 129, 25), (31, 135, 128, 24), (134, 142, 143, 135), (142, 33, 32, 143), (133, 141, 142, 134), (141, 34, 33, 142), (132, 140, 141, 133), (140, 35, 34, 141), (131, 139, 140, 132), (139, 36, 35, 140), (130, 138, 139, 131), (138, 37, 36, 139), (129, 137, 138, 130), (137, 38, 37, 138), (128, 136, 137, 129), (136, 39, 38, 137), (135, 143, 136, 128), (143, 32, 39, 136), (81, 145, 144, 75), (145, 82, 83, 144), (80, 146, 145, 81), (146, 84, 82, 145), (79, 147, 146, 80), (147, 85, 84, 146), (78, 148, 147, 79), (148, 86, 85, 147), (77, 149, 148, 78), (149, 87, 86, 148), (76, 150, 149, 77), (150, 88, 87, 149), (74, 151, 150, 76), (151, 89, 88, 150), (75, 144, 151, 74), (144, 83, 89, 151), (67, 159, 158, 66), (159, 75, 74, 158), (66, 158, 157, 68), (158, 74, 76, 157), (68, 157, 156, 69), (157, 76, 77, 156), (69, 156, 155, 70), (156, 77, 78, 155), (70, 155, 154, 71), (155, 78, 79, 154), (71, 154, 153, 72), (154, 79, 80, 153), (72, 153, 152, 73), (153, 80, 81, 152), (73, 152, 159, 67), (152, 81, 75, 159)])
me_circle_001.polygons.foreach_set('use_smooth', [True] * 164)
me_circle_001.use_remesh_preserve_volume = False
me_circle_001.use_remesh_preserve_attributes = False
me_circle_001.use_mirror_vertex_groups = False
me_circle_001.update()
me_circle = bpy.data.meshes.new('Circle')
me_circle.from_pydata([(0.8936, 0.8936, 0.7173), (1.264, -5.422e-08, 0.7173), (0.8936, -0.8936, 0.7173), (-9.008e-08, -1.264, 0.7173), (-0.8936, -0.8936, 0.7173), (-1.264, 1.609e-08, 0.7173), (-0.8936, 0.8936, 0.7173), (-3.612e-07, 1.264, 0.7173), (-3.608e-07, 1.262, 1.846), (-0.8923, 0.8923, 1.846), (-1.262, 1.606e-08, 1.846), (-0.8923, -0.8923, 1.846), (-9.006e-08, -1.262, 1.846), (0.8923, -0.8923, 1.846), (1.262, -5.415e-08, 1.846), (0.8923, 0.8923, 1.846), (-3.684e-07, 1.296, 0.1481), (-0.9165, 0.9165, 0.1481), (-1.296, 1.66e-08, 0.1481), (-0.9165, -0.9165, 0.1481), (-9.034e-08, -1.296, 0.1481), (0.9165, -0.9165, 0.1481), (1.296, -5.551e-08, 0.1481), (0.9165, 0.9165, 0.1481), (1.177, 1.177, -0.5633), (1.665, -6.989e-08, -0.5633), (1.177, -1.177, -0.5633), (-9.115e-08, -1.665, -0.5633), (-1.177, -1.177, -0.5633), (-1.665, 2.272e-08, -0.5633), (-1.177, 1.177, -0.5633), (-4.483e-07, 1.665, -0.5633), (-5.507e-07, 2.154, -0.9738), (-1.523, 1.523, -0.9738), (-2.154, 3.12e-08, -0.9738), (-1.523, -1.523, -0.9738), (-8.86e-08, -2.154, -0.9738), (1.523, -1.523, -0.9738), (2.154, -8.862e-08, -0.9738), (1.523, 1.523, -0.9738), (1.677, 1.677, -1.489), (2.371, -9.683e-08, -1.489), (1.677, -1.677, -1.489), (-8.939e-08, -2.371, -1.489), (-1.677, -1.677, -1.489), (-2.371, 3.508e-08, -1.489), (-1.677, 1.677, -1.489), (-5.981e-07, 2.371, -1.489), (1.498, 1.498, -0.9439), (-5.432e-07, 2.118, -0.9439), (-1.498, 1.498, -0.9439), (-2.118, 3.058e-08, -0.9439), (-1.498, -1.498, -0.9439), (-8.878e-08, -2.118, -0.9439), (1.498, -1.498, -0.9439), (2.118, -8.725e-08, -0.9439), (0.2791, 0.2791, 2.279), (0.3947, -2.021e-08, 2.279), (0.2791, -0.2791, 2.279), (-8.738e-08, -0.3947, 2.279), (-0.2791, -0.2791, 2.279), (-0.3947, 1.751e-09, 2.279), (-0.2791, 0.2791, 2.279), (-1.721e-07, 0.3947, 2.279), (0.3063, 0.3063, 2.195), (0.8266, 0.8266, 2.05), (0.4332, -2.658e-08, 2.195), (1.169, -5.132e-08, 2.05), (0.3063, -0.3063, 2.195), (0.8266, -0.8266, 2.05), (-8.439e-08, -0.4332, 2.195), (-9.157e-08, -1.169, 2.05), (-0.3063, -0.3063, 2.195), (-0.8266, -0.8266, 2.05), (-0.4332, -2.476e-09, 2.195), (-1.169, 1.461e-08, 2.05), (-0.3063, 0.3063, 2.195), (-0.8266, 0.8266, 2.05), (-1.773e-07, 0.4332, 2.195), (-3.458e-07, 1.169, 2.05), (-6.969e-08, -2.98e-08, 2.292), (-1.587e-07, 0.3432, 2.281), (0.2427, 0.2427, 2.281), (-0.2427, 0.2427, 2.281), (-0.3432, -1.698e-09, 2.281), (-0.2427, -0.2427, 2.281), (-8.507e-08, -0.3432, 2.281), (0.2427, -0.2427, 2.281), (0.3432, -2.079e-08, 2.281), (-8.645e-08, 0.06464, 2.29), (0.04571, 0.04571, 2.29), (-0.04571, 0.04571, 2.29), (-0.06464, -2.033e-08, 2.29), (-0.04571, -0.04571, 2.29), (-7.258e-08, -0.06464, 2.29), (0.04571, -0.04571, 2.29), (0.06464, -2.393e-08, 2.29), (0.818, 0.818, 0.7466), (1.157, -5.415e-08, 0.7466), (0.818, -0.818, 0.7466), (-9.006e-08, -1.157, 0.7466), (-0.818, -0.818, 0.7466), (-1.157, 1.606e-08, 0.7466), (-0.818, 0.818, 0.7466), (-3.608e-07, 1.157, 0.7466), (-3.608e-07, 1.158, 1.828), (-0.819, 0.819, 1.828), (-1.158, 1.606e-08, 1.828), (-0.819, -0.819, 1.828), (-9.006e-08, -1.158, 1.828), (0.819, -0.819, 1.828), (1.158, -5.415e-08, 1.828), (0.819, 0.819, 1.828), (-3.684e-07, 1.195, 0.1201), (-0.8449, 0.8449, 0.1201), (-1.195, 1.66e-08, 0.1201), (-0.8449, -0.8449, 0.1201), (-9.034e-08, -1.195, 0.1201), (0.8449, -0.8449, 0.1201), (1.195, -5.551e-08, 0.1201), (0.8449, 0.8449, 0.1201), (1.066, 1.066, -0.6291), (1.507, -6.684e-08, -0.6291), (1.066, -1.066, -0.6291), (-9.144e-08, -1.507, -0.6291), (-1.066, -1.066, -0.6291), (-1.507, 2.135e-08, -0.6291), (-1.066, 1.066, -0.6291), (-4.316e-07, 1.507, -0.6291), (-5.981e-07, 2.274, -1.53), (-1.608, 1.608, -1.53), (-2.274, 3.508e-08, -1.53), (-1.608, -1.608, -1.53), (-8.939e-08, -2.274, -1.53), (1.608, -1.608, -1.53), (2.274, -9.683e-08, -1.53), (1.608, 1.608, -1.53), (1.23, 1.23, -1.024), (-4.729e-07, 1.74, -1.024), (-1.23, 1.23, -1.024), (-1.74, 2.488e-08, -1.024), (-1.23, -1.23, -1.024), (-8.73e-08, -1.74, -1.024), (1.23, -1.23, -1.024), (1.74, -7.511e-08, -1.024), (0.2393, 0.2393, 2.191), (0.3384, -2.021e-08, 2.191), (0.2393, -0.2393, 2.191), (-8.738e-08, -0.3384, 2.191), (-0.2393, -0.2393, 2.191), (-0.3384, 1.751e-09, 2.191), (-0.2393, 0.2393, 2.191), (-1.721e-07, 0.3384, 2.191), (0.2622, 0.2622, 2.111), (0.7911, 0.7911, 1.989), (0.3708, -2.658e-08, 2.111), (1.119, -5.132e-08, 1.989), (0.2622, -0.2622, 2.111), (0.7911, -0.7911, 1.989), (-8.439e-08, -0.3708, 2.111), (-9.157e-08, -1.119, 1.989), (-0.2622, -0.2622, 2.111), (-0.7911, -0.7911, 1.989), (-0.3708, -2.476e-09, 2.111), (-1.119, 1.461e-08, 1.989), (-0.2622, 0.2622, 2.111), (-0.7911, 0.7911, 1.989), (-1.773e-07, 0.3708, 2.111), (-3.458e-07, 1.119, 1.989), (-6.969e-08, -2.98e-08, 2.187), (-1.587e-07, 0.3398, 2.176), (0.2403, 0.2403, 2.176), (-0.2403, 0.2403, 2.176), (-0.3398, -1.698e-09, 2.176), (-0.2403, -0.2403, 2.176), (-8.507e-08, -0.3398, 2.176), (0.2403, -0.2403, 2.176), (0.3398, -2.079e-08, 2.176), (-8.645e-08, 0.06124, 2.185), (0.0433, 0.0433, 2.185), (-0.0433, 0.0433, 2.185), (-0.06124, -2.033e-08, 2.185), (-0.0433, -0.0433, 2.185), (-7.258e-08, -0.06124, 2.185), (0.0433, -0.0433, 2.185), (0.06124, -2.393e-08, 2.185), (1.262, -5.415e-08, 1.707), (0.8923, -0.8923, 1.707), (-9.006e-08, -1.262, 1.707), (-0.8923, -0.8923, 1.707), (-1.262, 1.606e-08, 1.707), (-0.8923, 0.8923, 1.707), (-3.608e-07, 1.262, 1.707), (0.8923, 0.8923, 1.707), (1.314, -5.619e-08, 1.707), (0.9289, 0.9289, 1.707), (0.9289, -0.9289, 1.707), (-9.084e-08, -1.314, 1.707), (-0.9289, -0.9289, 1.707), (-1.314, 1.69e-08, 1.707), (-0.9289, 0.9289, 1.707), (-3.727e-07, 1.314, 1.707), (1.314, -5.619e-08, 1.846), (0.9289, 0.9289, 1.846), (0.9289, -0.9289, 1.846), (-9.084e-08, -1.314, 1.846), (-0.9289, -0.9289, 1.846), (-1.314, 1.69e-08, 1.846), (-0.9289, 0.9289, 1.846), (-3.727e-07, 1.314, 1.846), (0.8818, 0.8818, 1.889), (1.247, -5.36e-08, 1.889), (0.8818, -0.8818, 1.889), (-9.035e-08, -1.247, 1.889), (-0.8818, -0.8818, 1.889), (-1.247, 1.578e-08, 1.889), (-0.8818, 0.8818, 1.889), (-3.579e-07, 1.247, 1.889), (1.262, -5.415e-08, 1.644), (0.8923, -0.8923, 1.644), (-9.006e-08, -1.262, 1.644), (-0.8923, -0.8923, 1.644), (-1.262, 1.606e-08, 1.644), (-0.8923, 0.8923, 1.644), (-3.608e-07, 1.262, 1.644), (0.8923, 0.8923, 1.644), (1.433, 1.433, -0.8667), (-5.24e-07, 2.026, -0.8667), (-1.433, 1.433, -0.8667), (-2.026, 2.899e-08, -0.8667), (-1.433, -1.433, -0.8667), (-8.927e-08, -2.026, -0.8667), (1.433, -1.433, -0.8667), (2.026, -8.373e-08, -0.8667), (1.45, 1.45, -0.8375), (2.05, -8.432e-08, -0.8375), (1.45, -1.45, -0.8375), (-9.044e-08, -2.05, -0.8375), (-1.45, -1.45, -0.8375), (-2.05, 2.899e-08, -0.8375), (-1.45, 1.45, -0.8375), (-5.275e-07, 2.05, -0.8375), (1.515, 1.515, -0.9147), (2.142, -8.784e-08, -0.9147), (1.515, -1.515, -0.9147), (-8.996e-08, -2.142, -0.9147), (-1.515, -1.515, -0.9147), (-2.142, 3.058e-08, -0.9147), (-1.515, 1.515, -0.9147), (-5.468e-07, 2.142, -0.9147), (1.36, 1.36, -0.7805), (-5.025e-07, 1.923, -0.7805), (-1.36, 1.36, -0.7805), (-1.923, 2.721e-08, -0.7805), (-1.36, -1.36, -0.7805), (-8.98e-08, -1.923, -0.7805), (1.36, -1.36, -0.7805), (1.923, -7.98e-08, -0.7805), (1.262, -5.415e-08, 1.579), (0.8924, -0.8924, 1.579), (-9.007e-08, -1.262, 1.579), (-0.8924, -0.8924, 1.579), (-1.262, 1.606e-08, 1.579), (-0.8924, 0.8924, 1.579), (-3.608e-07, 1.262, 1.579), (0.8924, 0.8924, 1.579), (1.328, -5.674e-08, 1.579), (0.939, 0.939, 1.579), (0.939, -0.939, 1.579), (-9.027e-08, -1.328, 1.579), (-0.939, -0.939, 1.579), (-1.328, 1.715e-08, 1.579), (-0.939, 0.939, 1.579), (-3.752e-07, 1.328, 1.579), (1.328, -5.673e-08, 1.644), (0.9389, 0.9389, 1.644), (0.9389, -0.9389, 1.644), (-9.027e-08, -1.328, 1.644), (-0.9389, -0.9389, 1.644), (-1.328, 1.715e-08, 1.644), (-0.9389, 0.9389, 1.644), (-3.752e-07, 1.328, 1.644), (1.262, -5.416e-08, 1.536), (0.8924, -0.8924, 1.536), (-9.007e-08, -1.262, 1.536), (-0.8924, -0.8924, 1.536), (-1.262, 1.606e-08, 1.536), (-0.8924, 0.8924, 1.536), (-3.609e-07, 1.262, 1.536), (0.8924, 0.8924, 1.536), (1.262, -5.415e-08, 1.676), (0.8923, -0.8923, 1.676), (-9.006e-08, -1.262, 1.676), (-0.8923, -0.8923, 1.676), (-1.262, 1.606e-08, 1.676), (-0.8923, 0.8923, 1.676), (-3.608e-07, 1.262, 1.676), (0.8923, 0.8923, 1.676), (0.939, 0.939, 1.612), (1.328, -5.673e-08, 1.612), (0.939, -0.939, 1.612), (-9.027e-08, -1.328, 1.612), (-0.939, -0.939, 1.612), (-1.328, 1.715e-08, 1.612), (-0.939, 0.939, 1.612), (-3.752e-07, 1.328, 1.612), (0.6005, 0.6005, 2.114), (0.8492, -4.057e-08, 2.114), (0.6005, -0.6005, 2.114), (-8.845e-08, -0.8492, 2.114), (-0.6005, -0.6005, 2.114), (-0.8492, 7.185e-09, 2.114), (-0.6005, 0.6005, 2.114), (-2.726e-07, 0.8492, 2.114), (0.5024, 0.5024, 2.141), (0.7105, -3.59e-08, 2.141), (0.5024, -0.5024, 2.141), (-8.709e-08, -0.7105, 2.141), (-0.5024, -0.5024, 2.141), (-0.7105, 3.965e-09, 2.141), (-0.5024, 0.5024, 2.141), (-2.408e-07, 0.7105, 2.141), (0.5678, 0.5678, 2.123), (0.8029, -3.901e-08, 2.123), (0.5678, -0.5678, 2.123), (-8.8e-08, -0.8029, 2.123), (-0.5678, -0.5678, 2.123), (-0.8029, 6.111e-09, 2.123), (-0.5678, 0.5678, 2.123), (-2.62e-07, 0.8029, 2.123), (0.5717, 0.5717, 2.15), (-2.628e-07, 0.8084, 2.15), (-0.5717, 0.5717, 2.15), (-0.8084, 6.111e-09, 2.15), (-0.5717, -0.5717, 2.15), (-8.831e-08, -0.8084, 2.15), (0.5717, -0.5717, 2.15), (0.8084, -3.912e-08, 2.15), (0.5063, 0.5063, 2.169), (-2.416e-07, 0.716, 2.169), (-0.5063, 0.5063, 2.169), (-0.716, 3.965e-09, 2.169), (-0.5063, -0.5063, 2.169), (-8.741e-08, -0.716, 2.169), (0.5063, -0.5063, 2.169), (0.716, -3.601e-08, 2.169), (-2.522e-07, 0.7622, 2.16), (0.539, 0.539, 2.16), (-0.539, 0.539, 2.16), (-0.7622, 5.038e-09, 2.16), (-0.539, -0.539, 2.16), (-8.786e-08, -0.7622, 2.16), (0.539, -0.539, 2.16), (0.7622, -3.756e-08, 2.16), (1.262, -5.417e-08, 1.381), (0.8926, -0.8926, 1.381), (-9.007e-08, -1.262, 1.381), (-0.8926, -0.8926, 1.381), (-1.262, 1.607e-08, 1.381), (-0.8926, 0.8926, 1.381), (-3.609e-07, 1.262, 1.381), (0.8926, 0.8926, 1.381), (1.262, -5.417e-08, 1.325), (0.8927, -0.8927, 1.325), (-9.007e-08, -1.262, 1.325), (-0.8927, -0.8927, 1.325), (-1.262, 1.607e-08, 1.325), (-0.8927, 0.8927, 1.325), (-3.61e-07, 1.262, 1.325), (0.8927, 0.8927, 1.325), (0.8814, 0.8814, 1.333), (1.246, -5.354e-08, 1.333), (0.8814, -0.8814, 1.333), (-9.002e-08, -1.246, 1.333), (-0.8814, -0.8814, 1.333), (-1.246, 1.58e-08, 1.333), (-0.8814, 0.8814, 1.333), (-3.575e-07, 1.246, 1.333), (1.246, -5.354e-08, 1.373), (0.8813, 0.8813, 1.373), (0.8813, -0.8813, 1.373), (-9.002e-08, -1.246, 1.373), (-0.8813, -0.8813, 1.373), (-1.246, 1.58e-08, 1.373), (-0.8813, 0.8813, 1.373), (-3.574e-07, 1.246, 1.373), (1.263, -5.417e-08, 1.308), (0.8927, -0.8927, 1.308), (-9.007e-08, -1.263, 1.308), (-0.8927, -0.8927, 1.308), (-1.263, 1.607e-08, 1.308), (-0.8927, 0.8927, 1.308), (-3.61e-07, 1.263, 1.308), (0.8927, 0.8927, 1.308), (1.262, -5.417e-08, 1.403), (0.8926, -0.8926, 1.403), (-9.007e-08, -1.262, 1.403), (-0.8926, -0.8926, 1.403), (-1.262, 1.606e-08, 1.403), (-0.8926, 0.8926, 1.403), (-3.609e-07, 1.262, 1.403), (0.8926, 0.8926, 1.403), (1.313, 1.313, -0.7249), (-4.886e-07, 1.857, -0.7249), (-1.313, 1.313, -0.7249), (-1.857, 2.606e-08, -0.7249), (-1.313, -1.313, -0.7249), (-9.015e-08, -1.857, -0.7249), (1.313, -1.313, -0.7249), (1.857, -7.727e-08, -0.7249), (1.326, 1.326, -0.703), (1.876, -7.771e-08, -0.703), (1.326, -1.326, -0.703), (-8.882e-08, -1.876, -0.703), (-1.326, -1.326, -0.703), (-1.876, 2.606e-08, -0.703), (-1.326, 1.326, -0.703), (-4.891e-07, 1.876, -0.703), (1.373, 1.373, -0.7586), (1.942, -8.024e-08, -0.7586), (1.373, -1.373, -0.7586), (-8.848e-08, -1.942, -0.7586), (-1.373, -1.373, -0.7586), (-1.942, 2.721e-08, -0.7586), (-1.373, 1.373, -0.7586), (-5.029e-07, 1.942, -0.7586), (1.291, 1.291, -0.6983), (-4.82e-07, 1.825, -0.6983), (-1.291, 1.291, -0.6983), (-1.825, 2.551e-08, -0.6983), (-1.291, -1.291, -0.6983), (-9.031e-08, -1.825, -0.6983), (1.291, -1.291, -0.6983), (1.825, -7.605e-08, -0.6983), (1.396, 1.396, -0.8236), (-5.132e-07, 1.975, -0.8236), (-1.396, 1.396, -0.8236), (-1.975, 2.81e-08, -0.8236), (-1.396, -1.396, -0.8236), (-8.953e-08, -1.975, -0.8236), (1.396, -1.396, -0.8236), (1.975, -8.177e-08, -0.8236), (-5.981e-07, 2.323, -1.485), (-1.642, 1.642, -1.485), (-2.323, 3.508e-08, -1.485), (-1.642, -1.642, -1.485), (-8.939e-08, -2.323, -1.485), (1.642, -1.642, -1.485), (2.323, -9.683e-08, -1.485), (1.642, 1.642, -1.485)], [], [(23, 22, 25, 24), (22, 21, 26, 25), (21, 20, 27, 26), (20, 19, 28, 27), (19, 18, 29, 28), (18, 17, 30, 29), (17, 16, 31, 30), (16, 23, 24, 31), (39, 38, 41, 40), (38, 37, 42, 41), (37, 36, 43, 42), (36, 35, 44, 43), (35, 34, 45, 44), (34, 33, 46, 45), (33, 32, 47, 46), (32, 39, 40, 47), (48, 39, 32, 49), (49, 32, 33, 50), (50, 33, 34, 51), (51, 34, 35, 52), (52, 35, 36, 53), (53, 36, 37, 54), (54, 37, 38, 55), (55, 38, 39, 48), (64, 56, 57, 66), (66, 57, 58, 68), (68, 58, 59, 70), (70, 59, 60, 72), (72, 60, 61, 74), (74, 61, 62, 76), (76, 62, 63, 78), (78, 63, 56, 64), (63, 81, 82, 56), (62, 83, 81, 63), (61, 84, 83, 62), (60, 85, 84, 61), (59, 86, 85, 60), (58, 87, 86, 59), (57, 88, 87, 58), (56, 82, 88, 57), (81, 89, 90, 82), (89, 80, 90), (83, 91, 89, 81), (91, 80, 89), (84, 92, 91, 83), (92, 80, 91), (85, 93, 92, 84), (93, 80, 92), (86, 94, 93, 85), (94, 80, 93), (87, 95, 94, 86), (95, 80, 94), (88, 96, 95, 87), (96, 80, 95), (82, 90, 96, 88), (90, 80, 96), (104, 97, 112, 105), (106, 103, 104, 105), (107, 102, 103, 106), (108, 101, 102, 107), (109, 100, 101, 108), (110, 99, 100, 109), (111, 98, 99, 110), (112, 97, 98, 111), (120, 97, 104, 113), (113, 104, 103, 114), (114, 103, 102, 115), (115, 102, 101, 116), (116, 101, 100, 117), (117, 100, 99, 118), (118, 99, 98, 119), (119, 98, 97, 120), (122, 119, 120, 121), (123, 118, 119, 122), (124, 117, 118, 123), (125, 116, 117, 124), (126, 115, 116, 125), (127, 114, 115, 126), (128, 113, 114, 127), (121, 120, 113, 128), (138, 137, 121, 128), (129, 136, 137, 138), (139, 138, 128, 127), (130, 129, 138, 139), (140, 139, 127, 126), (131, 130, 139, 140), (141, 140, 126, 125), (132, 131, 140, 141), (142, 141, 125, 124), (133, 132, 141, 142), (143, 142, 124, 123), (134, 133, 142, 143), (144, 143, 123, 122), (135, 134, 143, 144), (137, 144, 122, 121), (136, 135, 144, 137), (156, 154, 112, 111), (155, 153, 154, 156), (146, 145, 153, 155), (158, 156, 111, 110), (157, 155, 156, 158), (147, 146, 155, 157), (160, 158, 110, 109), (159, 157, 158, 160), (148, 147, 157, 159), (162, 160, 109, 108), (161, 159, 160, 162), (149, 148, 159, 161), (164, 162, 108, 107), (163, 161, 162, 164), (150, 149, 161, 163), (166, 164, 107, 106), (165, 163, 164, 166), (151, 150, 163, 165), (168, 166, 106, 105), (167, 165, 166, 168), (152, 151, 165, 167), (154, 168, 105, 112), (153, 167, 168, 154), (145, 152, 167, 153), (171, 170, 152, 145), (170, 172, 151, 152), (172, 173, 150, 151), (173, 174, 149, 150), (174, 175, 148, 149), (175, 176, 147, 148), (176, 177, 146, 147), (177, 171, 145, 146), (179, 178, 170, 171), (179, 169, 178), (178, 180, 172, 170), (178, 169, 180), (180, 181, 173, 172), (180, 169, 181), (181, 182, 174, 173), (181, 169, 182), (182, 183, 175, 174), (182, 169, 183), (183, 184, 176, 175), (183, 169, 184), (184, 185, 177, 176), (184, 169, 185), (185, 179, 171, 177), (185, 169, 179), (186, 193, 195, 194), (187, 186, 194, 196), (188, 187, 196, 197), (189, 188, 197, 198), (190, 189, 198, 199), (191, 190, 199, 200), (192, 191, 200, 201), (193, 192, 201, 195), (15, 14, 202, 203), (14, 13, 204, 202), (13, 12, 205, 204), (12, 11, 206, 205), (11, 10, 207, 206), (10, 9, 208, 207), (9, 8, 209, 208), (8, 15, 203, 209), (195, 203, 202, 194), (194, 202, 204, 196), (196, 204, 205, 197), (197, 205, 206, 198), (198, 206, 207, 199), (199, 207, 208, 200), (200, 208, 209, 201), (203, 195, 201, 209), (15, 210, 211, 14), (210, 65, 67, 211), (14, 211, 212, 13), (211, 67, 69, 212), (13, 212, 213, 12), (212, 69, 71, 213), (12, 213, 214, 11), (213, 71, 73, 214), (11, 214, 215, 10), (214, 73, 75, 215), (10, 215, 216, 9), (215, 75, 77, 216), (9, 216, 217, 8), (216, 77, 79, 217), (8, 217, 210, 15), (217, 79, 65, 210), (0, 23, 16, 7), (7, 16, 17, 6), (6, 17, 18, 5), (5, 18, 19, 4), (4, 19, 20, 3), (3, 20, 21, 2), (2, 21, 22, 1), (23, 0, 1, 22), (226, 233, 235, 234), (233, 232, 236, 235), (232, 231, 237, 236), (231, 230, 238, 237), (230, 229, 239, 238), (229, 228, 240, 239), (228, 227, 241, 240), (227, 226, 234, 241), (55, 48, 242, 243), (54, 55, 243, 244), (53, 54, 244, 245), (52, 53, 245, 246), (51, 52, 246, 247), (50, 51, 247, 248), (49, 50, 248, 249), (48, 49, 249, 242), (235, 243, 242, 234), (236, 244, 243, 235), (237, 245, 244, 236), (238, 246, 245, 237), (239, 247, 246, 238), (240, 248, 247, 239), (241, 249, 248, 240), (234, 242, 249, 241), (258, 265, 267, 266), (259, 258, 266, 268), (260, 259, 268, 269), (261, 260, 269, 270), (262, 261, 270, 271), (263, 262, 271, 272), (264, 263, 272, 273), (265, 264, 273, 267), (225, 218, 274, 275), (218, 219, 276, 274), (219, 220, 277, 276), (220, 221, 278, 277), (221, 222, 279, 278), (222, 223, 280, 279), (223, 224, 281, 280), (224, 225, 275, 281), (265, 289, 288, 264), (287, 263, 264, 288), (286, 262, 263, 287), (285, 261, 262, 286), (284, 260, 261, 285), (283, 259, 260, 284), (282, 258, 259, 283), (289, 265, 258, 282), (193, 297, 296, 192), (297, 225, 224, 296), (223, 295, 296, 224), (295, 191, 192, 296), (222, 294, 295, 223), (294, 190, 191, 295), (221, 293, 294, 222), (293, 189, 190, 294), (220, 292, 293, 221), (292, 188, 189, 293), (219, 291, 292, 220), (291, 187, 188, 292), (218, 290, 291, 219), (290, 186, 187, 291), (225, 297, 290, 218), (297, 193, 186, 290), (267, 298, 299, 266), (298, 275, 274, 299), (266, 299, 300, 268), (299, 274, 276, 300), (268, 300, 301, 269), (300, 276, 277, 301), (269, 301, 302, 270), (301, 277, 278, 302), (270, 302, 303, 271), (302, 278, 279, 303), (271, 303, 304, 272), (303, 279, 280, 304), (272, 304, 305, 273), (304, 280, 281, 305), (275, 298, 305, 281), (298, 267, 273, 305), (314, 64, 66, 315), (315, 66, 68, 316), (316, 68, 70, 317), (317, 70, 72, 318), (318, 72, 74, 319), (319, 74, 76, 320), (320, 76, 78, 321), (321, 78, 64, 314), (322, 329, 331, 330), (329, 328, 332, 331), (328, 327, 333, 332), (327, 326, 334, 333), (326, 325, 335, 334), (325, 324, 336, 335), (324, 323, 337, 336), (323, 322, 330, 337), (321, 314, 338, 339), (320, 321, 339, 340), (319, 320, 340, 341), (318, 319, 341, 342), (317, 318, 342, 343), (316, 317, 343, 344), (315, 316, 344, 345), (314, 315, 345, 338), (65, 306, 307, 67), (67, 307, 308, 69), (69, 308, 309, 71), (71, 309, 310, 73), (73, 310, 311, 75), (75, 311, 312, 77), (77, 312, 313, 79), (79, 313, 306, 65), (306, 322, 323, 307), (307, 323, 324, 308), (308, 324, 325, 309), (309, 325, 326, 310), (310, 326, 327, 311), (311, 327, 328, 312), (312, 328, 329, 313), (313, 329, 322, 306), (331, 346, 347, 330), (346, 339, 338, 347), (332, 348, 346, 331), (348, 340, 339, 346), (333, 349, 348, 332), (349, 341, 340, 348), (334, 350, 349, 333), (350, 342, 341, 349), (335, 351, 350, 334), (351, 343, 342, 350), (336, 352, 351, 335), (352, 344, 343, 351), (337, 353, 352, 336), (353, 345, 344, 352), (330, 347, 353, 337), (347, 338, 345, 353), (362, 369, 370, 371), (363, 362, 371, 372), (364, 363, 372, 373), (365, 364, 373, 374), (366, 365, 374, 375), (367, 366, 375, 376), (368, 367, 376, 377), (369, 368, 377, 370), (361, 354, 378, 379), (354, 355, 380, 378), (355, 356, 381, 380), (356, 357, 382, 381), (357, 358, 383, 382), (358, 359, 384, 383), (359, 360, 385, 384), (360, 361, 379, 385), (370, 379, 378, 371), (371, 378, 380, 372), (372, 380, 381, 373), (373, 381, 382, 374), (374, 382, 383, 375), (375, 383, 384, 376), (376, 384, 385, 377), (379, 370, 377, 385), (369, 393, 392, 368), (393, 0, 7, 392), (6, 391, 392, 7), (391, 367, 368, 392), (5, 390, 391, 6), (390, 366, 367, 391), (4, 389, 390, 5), (389, 365, 366, 390), (3, 388, 389, 4), (388, 364, 365, 389), (2, 387, 388, 3), (387, 363, 364, 388), (1, 386, 387, 2), (386, 362, 363, 387), (0, 393, 386, 1), (393, 369, 362, 386), (289, 401, 400, 288), (401, 361, 360, 400), (359, 399, 400, 360), (399, 287, 288, 400), (358, 398, 399, 359), (398, 286, 287, 399), (357, 397, 398, 358), (397, 285, 286, 398), (356, 396, 397, 357), (396, 284, 285, 397), (355, 395, 396, 356), (395, 283, 284, 396), (354, 394, 395, 355), (394, 282, 283, 395), (361, 401, 394, 354), (401, 289, 282, 394), (402, 409, 411, 410), (409, 408, 412, 411), (408, 407, 413, 412), (407, 406, 414, 413), (406, 405, 415, 414), (405, 404, 416, 415), (404, 403, 417, 416), (403, 402, 410, 417), (257, 250, 418, 419), (256, 257, 419, 420), (255, 256, 420, 421), (254, 255, 421, 422), (253, 254, 422, 423), (252, 253, 423, 424), (251, 252, 424, 425), (250, 251, 425, 418), (411, 419, 418, 410), (412, 420, 419, 411), (413, 421, 420, 412), (414, 422, 421, 413), (415, 423, 422, 414), (416, 424, 423, 415), (417, 425, 424, 416), (410, 418, 425, 417), (24, 426, 427, 31), (426, 402, 403, 427), (31, 427, 428, 30), (427, 403, 404, 428), (30, 428, 429, 29), (428, 404, 405, 429), (29, 429, 430, 28), (429, 405, 406, 430), (28, 430, 431, 27), (430, 406, 407, 431), (27, 431, 432, 26), (431, 407, 408, 432), (26, 432, 433, 25), (432, 408, 409, 433), (25, 433, 426, 24), (433, 409, 402, 426), (250, 434, 435, 251), (434, 226, 227, 435), (251, 435, 436, 252), (435, 227, 228, 436), (252, 436, 437, 253), (436, 228, 229, 437), (253, 437, 438, 254), (437, 229, 230, 438), (254, 438, 439, 255), (438, 230, 231, 439), (255, 439, 440, 256), (439, 231, 232, 440), (256, 440, 441, 257), (440, 232, 233, 441), (257, 441, 434, 250), (441, 233, 226, 434), (42, 447, 448, 41), (447, 134, 135, 448), (41, 448, 449, 40), (448, 135, 136, 449), (47, 442, 443, 46), (442, 129, 130, 443), (45, 444, 445, 44), (444, 131, 132, 445), (46, 443, 444, 45), (443, 130, 131, 444), (44, 445, 446, 43), (445, 132, 133, 446), (43, 446, 447, 42), (446, 133, 134, 447), (40, 449, 442, 47), (449, 136, 129, 442)])
me_circle.polygons.foreach_set('use_smooth', [True] * 456)
me_circle.use_remesh_preserve_volume = False
me_circle.use_remesh_preserve_attributes = False
me_circle.use_mirror_vertex_groups = False
me_circle.update()
me_cube_006 = bpy.data.meshes.new('Cube.006')
me_cube_006.from_pydata([(1.882, 1.209, -2.437), (1.882, -1.209, -2.437), (-1.882, -1.209, -2.437), (-1.882, 1.209, -2.437), (3.296, 1.209, -1.023), (3.296, -1.209, -1.023), (-3.296, -1.209, -1.023), (-3.296, 1.209, -1.023), (-3.296, 1.209, -6.013), (-3.296, -1.209, -6.013), (3.296, -1.209, -6.013), (3.296, 1.209, -6.013), (-1.882, 1.209, -5.305), (-1.882, -1.209, -5.305), (1.882, -1.209, -5.305), (1.882, 1.209, -5.305), (-1.882, 1.209, -4.113), (-1.882, -1.209, -4.113), (-3.296, 1.209, -4.113), (-3.296, -1.209, -4.113), (1.882, -1.209, -4.113), (1.882, 1.209, -4.113), (3.296, -1.209, -4.113), (3.296, 1.209, -4.113), (1.192e-07, 1.209, -7.204), (-3.576e-07, -1.209, -7.204), (1.192e-07, 1.209, -5.79), (0.0, -1.209, -5.79), (-5.96e-08, -1.209, -2.437), (1.192e-07, 1.209, -2.437), (-3.576e-07, -1.209, -1.023), (1.192e-07, 1.209, -1.023), (-1.756, -1.209, -2.437), (-1.756, 1.209, -2.437), (-3.076, -1.209, -1.023), (-3.076, 1.209, -1.023), (1.768, -1.209, -2.437), (1.768, 1.209, -2.437), (3.097, -1.209, -1.023), (3.097, 1.209, -1.023), (-1.314, 1.209, -7.204), (-1.314, -1.209, -7.204), (-1.648, 1.209, -5.524), (-1.648, -1.209, -5.524), (1.314, 1.209, -7.204), (1.314, -1.209, -7.204), (1.648, 1.209, -5.524), (1.648, -1.209, -5.524), (1.314, 1.209, -8.897), (1.314, -1.209, -8.897), (-3.576e-07, -1.209, -8.897), (1.192e-07, 1.209, -8.897), (-1.314, 1.209, -8.897), (-1.314, -1.209, -8.897), (1.314, -1.209, -8.715), (1.314, 1.209, -8.715), (-3.576e-07, -1.209, -8.715), (1.192e-07, 1.209, -8.715), (-1.314, 1.209, -8.715), (-1.314, -1.209, -8.715), (-1.131, 1.209, -7.204), (-1.131, -1.209, -7.204), (-1.418, 1.209, -5.626), (-1.418, -1.209, -5.626), (-1.131, -1.209, -8.897), (-1.131, 1.209, -8.897), (-1.131, -1.209, -8.715), (-1.131, 1.209, -8.715), (1.164, 1.209, -7.204), (1.164, -1.209, -7.204), (1.46, 1.209, -5.626), (1.46, -1.209, -5.626), (1.164, -1.209, -8.897), (1.164, 1.209, -8.897), (1.164, -1.209, -8.715), (1.164, 1.209, -8.715), (-1.882, -1.209, -5.133), (-1.882, 1.209, -5.133), (-3.296, 1.209, -5.74), (-3.296, -1.209, -5.74), (1.882, 1.209, -5.127), (1.882, -1.209, -5.127), (3.296, -1.209, -5.729), (3.296, 1.209, -5.729), (3.296, 0.4031, -1.023), (3.296, -0.4031, -1.023), (-3.296, -0.4031, -1.023), (-3.296, 0.4031, -1.023), (-3.296, 0.4031, -6.013), (-3.296, -0.4031, -6.013), (3.296, -0.4031, -6.013), (3.296, 0.4031, -6.013), (-3.296, 0.4031, -4.113), (-3.296, -0.4031, -4.113), (3.296, -0.4031, -4.113), (3.296, 0.4031, -4.113), (-1.987e-07, -0.4031, -1.023), (-3.974e-08, 0.4031, -1.023), (-3.076, -0.4031, -1.023), (-3.076, 0.4031, -1.023), (3.097, -0.4031, -1.023), (3.097, 0.4031, -1.023), (-1.314, 0.4031, -7.204), (-1.314, -0.4031, -7.204), (1.314, 0.4031, -7.204), (1.314, -0.4031, -7.204), (1.314, 0.4031, -8.897), (1.314, -0.4031, -8.897), (-1.314, 0.4031, -8.897), (-1.314, -0.4031, -8.897), (-1.987e-07, -0.4031, -8.897), (-3.974e-08, 0.4031, -8.897), (1.314, -0.4031, -8.715), (1.314, 0.4031, -8.715), (-1.314, 0.4031, -8.715), (-1.314, -0.4031, -8.715), (-1.131, -0.4031, -8.897), (-1.131, 0.4031, -8.897), (1.164, -0.4031, -8.897), (1.164, 0.4031, -8.897), (-3.296, 0.4031, -5.74), (-3.296, -0.4031, -5.74), (3.296, 0.4031, -5.729), (3.296, -0.4031, -5.729), (1.882, 0.4031, -2.437), (1.882, -0.4031, -2.437), (-1.882, -0.4031, -2.437), (-1.882, 0.4031, -2.437), (-1.882, 0.4031, -5.305), (-1.882, -0.4031, -5.305), (1.882, -0.4031, -5.305), (1.882, 0.4031, -5.305), (-1.882, 0.4031, -4.113), (-1.882, -0.4031, -4.113), (1.882, -0.4031, -4.113), (1.882, 0.4031, -4.113), (7.947e-08, 0.4031, -5.79), (3.974e-08, -0.4031, -5.79), (1.776e-15, -0.4031, -2.437), (5.96e-08, 0.4031, -2.437), (-1.756, -0.4031, -2.437), (-1.756, 0.4031, -2.437), (1.768, -0.4031, -2.437), (1.768, 0.4031, -2.437), (-1.648, 0.4031, -5.524), (-1.648, -0.4031, -5.524), (1.648, 0.4031, -5.524), (1.648, -0.4031, -5.524), (-1.418, 0.4031, -5.626), (-1.418, -0.4031, -5.626), (1.46, 0.4031, -5.626), (1.46, -0.4031, -5.626), (-1.882, -0.4031, -5.133), (-1.882, 0.4031, -5.133), (1.882, 0.4031, -5.127), (1.882, -0.4031, -5.127)], [], [(7, 3, 16, 18), (2, 6, 19, 17), (0, 4, 23, 21), (5, 1, 20, 22), (30, 34, 32, 28), (34, 6, 2, 32), (29, 33, 35, 31), (33, 3, 7, 35), (5, 38, 36, 1), (38, 30, 28, 36), (0, 37, 39, 4), (37, 29, 31, 39), (40, 8, 12, 42), (43, 13, 9, 41), (11, 44, 46, 15), (14, 47, 45, 10), (24, 60, 62, 26), (60, 40, 42, 62), (27, 63, 61, 25), (63, 43, 41, 61), (59, 66, 61, 41), (66, 56, 25, 61), (53, 64, 66, 59), (64, 50, 56, 66), (57, 67, 60, 24), (67, 58, 40, 60), (51, 65, 67, 57), (65, 52, 58, 67), (44, 68, 70, 46), (68, 24, 26, 70), (47, 71, 69, 45), (71, 27, 25, 69), (56, 74, 69, 25), (74, 54, 45, 69), (50, 72, 74, 56), (72, 49, 54, 74), (55, 75, 68, 44), (75, 57, 24, 68), (48, 73, 75, 55), (73, 51, 57, 75), (13, 76, 79, 9), (76, 17, 19, 79), (8, 78, 77, 12), (78, 18, 16, 77), (10, 82, 81, 14), (82, 22, 20, 81), (15, 80, 83, 11), (80, 21, 23, 83), (6, 86, 93, 19), (86, 87, 92, 93), (87, 7, 18, 92), (4, 84, 95, 23), (84, 85, 94, 95), (85, 5, 22, 94), (35, 99, 97, 31), (99, 98, 96, 97), (98, 34, 30, 96), (7, 87, 99, 35), (87, 86, 98, 99), (86, 6, 34, 98), (39, 101, 84, 4), (101, 100, 85, 84), (100, 38, 5, 85), (31, 97, 101, 39), (97, 96, 100, 101), (96, 30, 38, 100), (9, 89, 103, 41), (89, 88, 102, 103), (88, 8, 40, 102), (45, 105, 90, 10), (105, 104, 91, 90), (104, 44, 11, 91), (54, 112, 105, 45), (112, 113, 104, 105), (113, 55, 44, 104), (49, 107, 112, 54), (107, 106, 113, 112), (106, 48, 55, 113), (58, 114, 102, 40), (114, 115, 103, 102), (115, 59, 41, 103), (52, 108, 114, 58), (108, 109, 115, 114), (109, 53, 59, 115), (64, 116, 110, 50), (116, 117, 111, 110), (117, 65, 51, 111), (53, 109, 116, 64), (109, 108, 117, 116), (108, 52, 65, 117), (72, 118, 107, 49), (118, 119, 106, 107), (119, 73, 48, 106), (50, 110, 118, 72), (110, 111, 119, 118), (111, 51, 73, 119), (79, 121, 89, 9), (121, 120, 88, 89), (120, 78, 8, 88), (19, 93, 121, 79), (93, 92, 120, 121), (92, 18, 78, 120), (83, 122, 91, 11), (122, 123, 90, 91), (123, 82, 10, 90), (23, 95, 122, 83), (95, 94, 123, 122), (94, 22, 82, 123), (3, 127, 132, 16), (127, 126, 133, 132), (126, 2, 17, 133), (1, 125, 134, 20), (125, 124, 135, 134), (124, 0, 21, 135), (32, 140, 138, 28), (140, 141, 139, 138), (141, 33, 29, 139), (2, 126, 140, 32), (126, 127, 141, 140), (127, 3, 33, 141), (37, 143, 139, 29), (143, 142, 138, 139), (142, 36, 28, 138), (0, 124, 143, 37), (124, 125, 142, 143), (125, 1, 36, 142), (12, 128, 144, 42), (128, 129, 145, 144), (129, 13, 43, 145), (46, 146, 131, 15), (146, 147, 130, 131), (147, 47, 14, 130), (62, 148, 136, 26), (148, 149, 137, 136), (149, 63, 27, 137), (42, 144, 148, 62), (144, 145, 149, 148), (145, 43, 63, 149), (70, 150, 146, 46), (150, 151, 147, 146), (151, 71, 47, 147), (26, 136, 150, 70), (136, 137, 151, 150), (137, 27, 71, 151), (77, 153, 128, 12), (153, 152, 129, 128), (152, 76, 13, 129), (16, 132, 153, 77), (132, 133, 152, 153), (133, 17, 76, 152), (81, 155, 130, 14), (155, 154, 131, 130), (154, 80, 15, 131), (20, 134, 155, 81), (134, 135, 154, 155), (135, 21, 80, 154)])
me_cube_006.polygons.foreach_set('use_smooth', [True] * 156)
me_cube_006.use_remesh_preserve_volume = False
me_cube_006.use_remesh_preserve_attributes = False
me_cube_006.use_mirror_vertex_groups = False
me_cube_006.update()
me_cube_004 = bpy.data.meshes.new('Cube.004')
me_cube_004.from_pydata([(0.8679, 0.5518, -1.678), (0.8679, -0.5518, -1.678), (-0.8679, -0.5518, -1.678), (-0.8679, 0.5518, -1.678), (0.8679, 0.5518, 1.0), (0.8679, -0.5518, 1.0), (-0.8679, -0.5518, 1.0), (-0.8679, 0.5518, 1.0), (0.5207, -0.5518, -1.678), (-0.5207, -0.5518, -1.678), (0.5207, 0.5518, -1.678), (-0.5207, 0.5518, -1.678), (0.5207, -0.5518, 1.0), (-0.5207, -0.5518, 1.0), (0.5207, 0.5518, 1.0), (-0.5207, 0.5518, 1.0), (0.8679, -0.5518, -1.231), (0.8679, -0.5518, 0.5532), (0.8679, 0.5518, -1.231), (0.8679, 0.5518, 0.5532), (-0.8679, -0.5518, -1.231), (-0.8679, -0.5518, 0.5532), (-0.8679, 0.5518, -1.231), (-0.8679, 0.5518, 0.5532), (0.5207, -0.5518, -1.231), (0.5207, -0.5518, 0.5532), (-0.5207, -0.5518, -1.231), (-0.5207, -0.5518, 0.5532), (0.5207, 0.5518, -1.231), (0.5207, 0.5518, 0.5532), (-0.5207, 0.5518, -1.231), (-0.5207, 0.5518, 0.5532), (0.8679, 0.1518, -1.678), (0.8679, -0.1518, -1.678), (-0.8679, -0.1518, -1.678), (-0.8679, 0.1518, -1.678), (0.8679, 0.1518, 1.0), (0.8679, -0.1518, 1.0), (-0.8679, -0.1518, 1.0), (-0.8679, 0.1518, 1.0), (0.5207, -0.1518, -1.678), (0.5207, 0.1518, -1.678), (-0.5207, -0.1518, -1.678), (-0.5207, 0.1518, -1.678), (0.5207, -0.1518, 1.0), (0.5207, 0.1518, 1.0), (-0.5207, -0.1518, 1.0), (-0.5207, 0.1518, 1.0), (0.8679, -0.1518, -1.231), (0.8679, 0.1518, -1.231), (0.8679, -0.1518, 0.5532), (0.8679, 0.1518, 0.5532), (-0.8679, 0.1518, -1.231), (-0.8679, -0.1518, -1.231), (-0.8679, 0.1518, 0.5532), (-0.8679, -0.1518, 0.5532)], [], [(12, 25, 17, 5), (25, 24, 16, 17), (24, 8, 1, 16), (13, 27, 25, 12), (27, 26, 24, 25), (26, 9, 8, 24), (6, 21, 27, 13), (21, 20, 26, 27), (20, 2, 9, 26), (18, 0, 10, 28), (28, 29, 19, 18), (29, 14, 4, 19), (11, 30, 28, 10), (30, 31, 29, 28), (31, 15, 14, 29), (3, 22, 30, 11), (22, 23, 31, 30), (23, 7, 15, 31), (8, 40, 33, 1), (40, 41, 32, 33), (0, 32, 41, 10), (9, 42, 40, 8), (42, 43, 41, 40), (43, 11, 10, 41), (2, 34, 42, 9), (34, 35, 43, 42), (35, 3, 11, 43), (14, 45, 36, 4), (45, 44, 37, 36), (44, 12, 5, 37), (15, 47, 45, 14), (47, 46, 44, 45), (46, 13, 12, 44), (7, 39, 47, 15), (39, 38, 46, 47), (38, 6, 13, 46), (32, 0, 18, 49), (49, 48, 33, 32), (48, 16, 1, 33), (19, 51, 49, 18), (51, 50, 48, 49), (50, 17, 16, 48), (4, 36, 51, 19), (36, 37, 50, 51), (37, 5, 17, 50), (20, 53, 34, 2), (53, 52, 35, 34), (52, 22, 3, 35), (21, 55, 53, 20), (55, 54, 52, 53), (54, 23, 22, 52), (6, 38, 55, 21), (38, 39, 54, 55), (39, 7, 23, 54)])
me_cube_004.polygons.foreach_set('use_smooth', [True] * 54)
me_cube_004.use_remesh_preserve_volume = False
me_cube_004.use_remesh_preserve_attributes = False
me_cube_004.use_mirror_vertex_groups = False
me_cube_004.update()

# ---- objects
ob_cube_003 = bpy.data.objects.new('Cube.003', me_cube_005)
ob_cube_001 = bpy.data.objects.new('Cube.001', me_cube_003)
ob_cube = bpy.data.objects.new('Cube', me_cube_001)
ob_circle_001 = bpy.data.objects.new('Circle.001', me_circle_001)
ob_circle = bpy.data.objects.new('Circle', me_circle)
ob_lamp = bpy.data.objects.new('Lamp', light_lamp)
ob_camera = bpy.data.objects.new('Camera', cam_camera)
ob_cube_004 = bpy.data.objects.new('Cube.004', me_cube_006)
ob_cube_002 = bpy.data.objects.new('Cube.002', me_cube_004)

# ---- transforms, parenting, visibility, modifiers, constraints
ob_cube_003.location = (0.00171, 5.434e-08, 3.203)
ob_cube_003.empty_display_type = 'ARROWS'
ob_cube_003.lineart.crease_threshold = 0.0
_m = ob_cube_003.modifiers.new('Subsurf', 'SUBSURF')
_m.uv_smooth = 'PRESERVE_CORNERS'
_m.quality = 2
_m.levels = 2
ob_cube_001.location = (0.002495, 1.317e-07, 3.849)
ob_cube_001.empty_display_type = 'ARROWS'
ob_cube_001.lineart.crease_threshold = 0.0
_m = ob_cube_001.modifiers.new('Subsurf', 'SUBSURF')
_m.uv_smooth = 'PRESERVE_CORNERS'
_m.quality = 2
_m.levels = 2
_m = ob_cube_001.modifiers.new('Mirror', 'MIRROR')
ob_cube.location = (0.002495, 1.317e-07, 3.849)
ob_cube.empty_display_type = 'ARROWS'
ob_cube.lineart.crease_threshold = 0.0
_m = ob_cube.modifiers.new('Subsurf', 'SUBSURF')
_m.uv_smooth = 'PRESERVE_CORNERS'
_m.quality = 2
_m.levels = 2
ob_circle_001.location = (0.001709, 4.948e-08, 1.526)
ob_circle_001.empty_display_type = 'ARROWS'
ob_circle_001.lineart.crease_threshold = 0.0
_m = ob_circle_001.modifiers.new('Subsurf', 'SUBSURF')
_m.uv_smooth = 'PRESERVE_CORNERS'
_m.quality = 2
_m.levels = 2
ob_circle.location = (0.001709, 4.948e-08, 1.509)
ob_circle.empty_display_type = 'ARROWS'
ob_circle.lineart.crease_threshold = 0.0
_m = ob_circle.modifiers.new('Subsurf', 'SUBSURF')
_m.uv_smooth = 'PRESERVE_CORNERS'
_m.quality = 2
_m.levels = 3
ob_lamp.location = (6.624, 1.005, 7.897)
ob_lamp.rotation_euler = (0.6503, 0.05522, 1.866)
ob_lamp.lock_rotations_4d = False
ob_lamp.empty_display_type = 'ARROWS'
ob_lamp.color = (0.0, 0.0, 0.0, 0.0)
ob_lamp.lineart.crease_threshold = 0.0
ob_camera.location = (10.03, -6.508, 7.337)
ob_camera.rotation_euler = (1.109, 0.01082, 0.8149)
ob_camera.lock_rotations_4d = False
ob_camera.empty_display_type = 'ARROWS'
ob_camera.color = (0.0, 0.0, 0.0, 0.0)
ob_camera.display_type = 'WIRE'
ob_camera.lineart.crease_threshold = 0.0
ob_cube_004.location = (0.002259, 5.414e-08, 3.24)
ob_cube_004.scale = (0.05035, 0.05035, 0.05035)
ob_cube_004.empty_display_type = 'ARROWS'
ob_cube_004.lineart.crease_threshold = 0.0
_m = ob_cube_004.modifiers.new('Subsurf', 'SUBSURF')
_m.uv_smooth = 'PRESERVE_CORNERS'
_m.quality = 2
_m.levels = 2
ob_cube_002.location = (0.00171, 5.434e-08, 3.409)
ob_cube_002.scale = (0.1433, 0.1339, 0.1339)
ob_cube_002.empty_display_type = 'ARROWS'
ob_cube_002.lineart.crease_threshold = 0.0
_m = ob_cube_002.modifiers.new('Subsurf', 'SUBSURF')
_m.uv_smooth = 'PRESERVE_CORNERS'
_m.quality = 2
_m.levels = 2

# ---- collection membership
col_collection_1.objects.link(ob_cube_003)
col_collection_1.objects.link(ob_cube_001)
col_collection_1.objects.link(ob_cube)
col_collection_1.objects.link(ob_circle_001)
col_collection_1.objects.link(ob_circle)
col_collection_1.objects.link(ob_lamp)
col_collection_1.objects.link(ob_camera)
col_collection_5.objects.link(ob_cube_004)
col_collection_5.objects.link(ob_cube_002)

# ---- scene / render settings (as saved in the file)
scene.camera = ob_camera
scene.frame_start = 1; scene.frame_end = 250; scene.frame_set(1)
scene.render.engine = 'BLENDER_EEVEE_NEXT'
scene.render.image_settings.color_mode = 'RGB'
scene.render.image_settings.compression = 90
scene.render.resolution_percentage = 50
scene.render.dither_intensity = 0.0
scene.render.bake_margin = 2
scene.render.bake_bias = 0.0
scene.cycles.use_denoising = False
scene.cycles.samples = 10
scene.cycles.sampling_pattern = 'TABULATED_SOBOL'
scene.cycles.light_sampling_threshold = 0.0
scene.cycles.use_adaptive_sampling = False
scene.cycles.use_light_tree = False
scene.cycles.blur_glossy = 0.0
scene.cycles.volume_bounces = 1
scene.cycles.pixel_filter_type = 'GAUSSIAN'
scene.cycles.sample_clamp_indirect = 0.0
scene.view_settings.view_transform = 'Standard'
bpy.context.view_layer.update()
